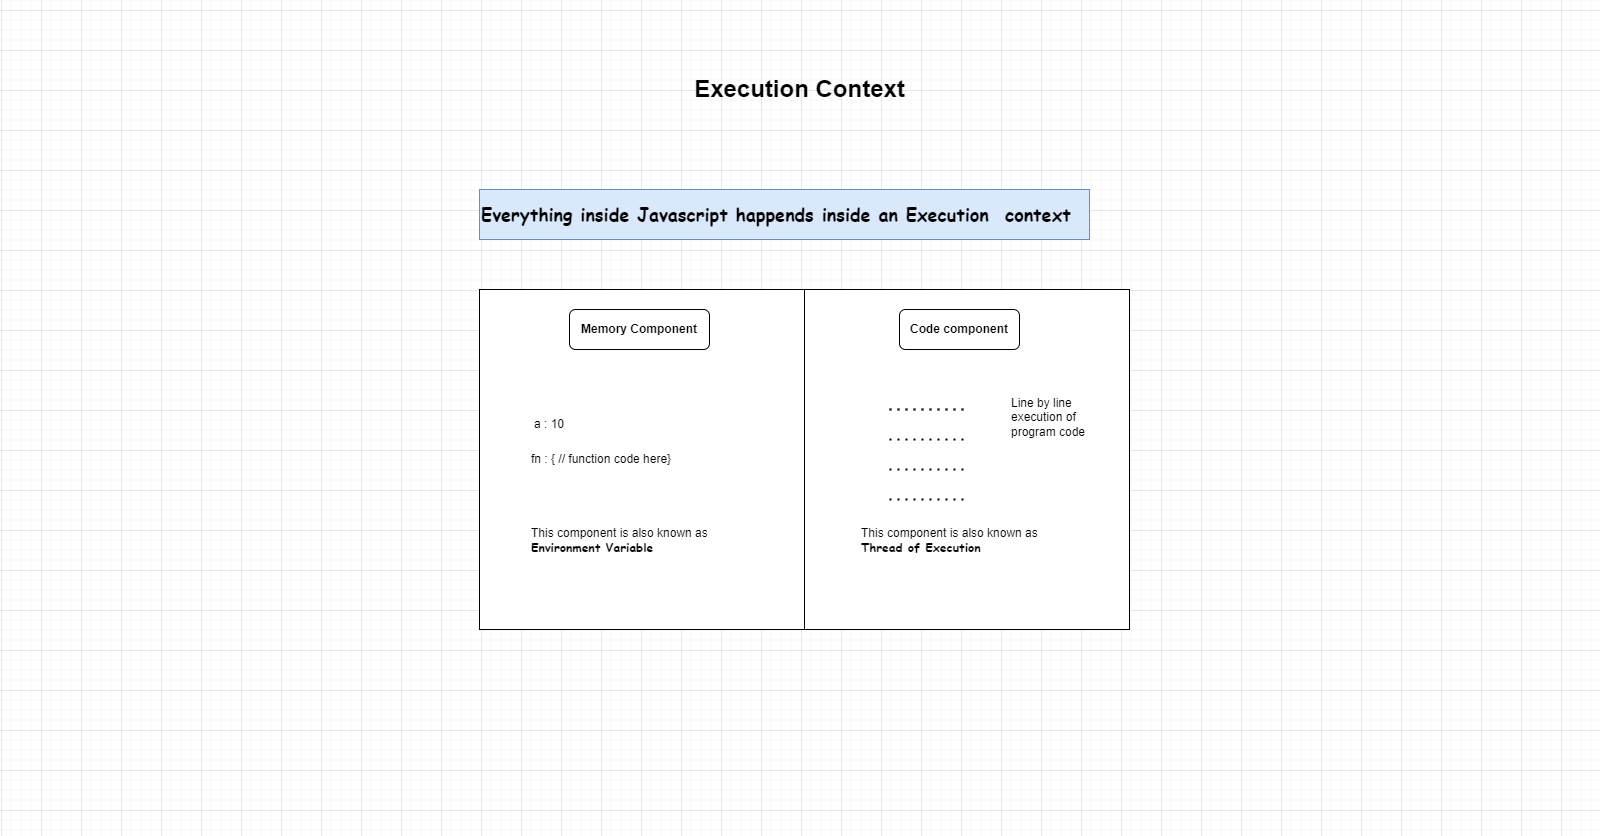

The diagram above was exported from draw.io. Its source (the exported page's mxGraphModel, read from the mxfile embedded in the PNG):
<mxGraphModel dx="1594" dy="932" grid="1" gridSize="10" guides="1" tooltips="1" connect="1" arrows="1" fold="1" page="1" pageScale="1" pageWidth="1600" pageHeight="836" math="0" shadow="0">
  <root>
    <mxCell id="0" />
    <mxCell id="1" parent="0" />
    <mxCell id="9MKOLkpT4tErNQDknu0z-15" value="Execution Context" style="text;strokeColor=none;fillColor=none;html=1;fontSize=24;fontStyle=1;verticalAlign=middle;align=center;" vertex="1" parent="1">
      <mxGeometry x="675" y="70" width="250" height="40" as="geometry" />
    </mxCell>
    <mxCell id="9MKOLkpT4tErNQDknu0z-1" value="" style="rounded=0;whiteSpace=wrap;html=1;container=0;movable=1;resizable=1;rotatable=1;deletable=1;editable=1;locked=0;connectable=1;" vertex="1" parent="1">
      <mxGeometry x="480" y="290" width="650" height="340" as="geometry" />
    </mxCell>
    <mxCell id="9MKOLkpT4tErNQDknu0z-2" value="" style="endArrow=none;html=1;rounded=0;entryX=0.5;entryY=1;entryDx=0;entryDy=0;exitX=0.5;exitY=0;exitDx=0;exitDy=0;movable=1;resizable=1;rotatable=1;deletable=1;editable=1;locked=0;connectable=1;" edge="1" parent="1" source="9MKOLkpT4tErNQDknu0z-1" target="9MKOLkpT4tErNQDknu0z-1">
      <mxGeometry width="50" height="50" relative="1" as="geometry">
        <mxPoint x="820" y="480" as="sourcePoint" />
        <mxPoint x="870" y="430" as="targetPoint" />
      </mxGeometry>
    </mxCell>
    <mxCell id="9MKOLkpT4tErNQDknu0z-3" value="&lt;b&gt;Memory Component&lt;/b&gt;" style="rounded=1;whiteSpace=wrap;html=1;container=0;movable=1;resizable=1;rotatable=1;deletable=1;editable=1;locked=0;connectable=1;" vertex="1" parent="1">
      <mxGeometry x="570" y="310" width="140" height="40" as="geometry" />
    </mxCell>
    <mxCell id="9MKOLkpT4tErNQDknu0z-4" value="&lt;b&gt;Code component&lt;/b&gt;" style="rounded=1;whiteSpace=wrap;html=1;container=0;movable=1;resizable=1;rotatable=1;deletable=1;editable=1;locked=0;connectable=1;" vertex="1" parent="1">
      <mxGeometry x="900" y="310" width="120" height="40" as="geometry" />
    </mxCell>
    <mxCell id="9MKOLkpT4tErNQDknu0z-5" value="a : 10" style="text;html=1;strokeColor=none;fillColor=none;align=center;verticalAlign=middle;whiteSpace=wrap;rounded=0;container=0;movable=1;resizable=1;rotatable=1;deletable=1;editable=1;locked=0;connectable=1;" vertex="1" parent="1">
      <mxGeometry x="520" y="410" width="60" height="30" as="geometry" />
    </mxCell>
    <mxCell id="9MKOLkpT4tErNQDknu0z-6" value="fn : { // function code here}" style="text;html=1;strokeColor=none;fillColor=none;align=left;verticalAlign=middle;whiteSpace=wrap;rounded=0;container=0;movable=1;resizable=1;rotatable=1;deletable=1;editable=1;locked=0;connectable=1;" vertex="1" parent="1">
      <mxGeometry x="530" y="445" width="190" height="30" as="geometry" />
    </mxCell>
    <mxCell id="9MKOLkpT4tErNQDknu0z-8" value="" style="endArrow=none;dashed=1;html=1;dashPattern=1 3;strokeWidth=2;rounded=0;entryX=0.754;entryY=0.353;entryDx=0;entryDy=0;entryPerimeter=0;movable=1;resizable=1;rotatable=1;deletable=1;editable=1;locked=0;connectable=1;" edge="1" parent="1" target="9MKOLkpT4tErNQDknu0z-1">
      <mxGeometry width="50" height="50" relative="1" as="geometry">
        <mxPoint x="890" y="410" as="sourcePoint" />
        <mxPoint x="940" y="360" as="targetPoint" />
      </mxGeometry>
    </mxCell>
    <mxCell id="9MKOLkpT4tErNQDknu0z-9" value="" style="endArrow=none;dashed=1;html=1;dashPattern=1 3;strokeWidth=2;rounded=0;entryX=0.754;entryY=0.353;entryDx=0;entryDy=0;entryPerimeter=0;movable=1;resizable=1;rotatable=1;deletable=1;editable=1;locked=0;connectable=1;" edge="1" parent="1">
      <mxGeometry width="50" height="50" relative="1" as="geometry">
        <mxPoint x="890" y="440" as="sourcePoint" />
        <mxPoint x="970" y="440" as="targetPoint" />
      </mxGeometry>
    </mxCell>
    <mxCell id="9MKOLkpT4tErNQDknu0z-10" value="" style="endArrow=none;dashed=1;html=1;dashPattern=1 3;strokeWidth=2;rounded=0;entryX=0.754;entryY=0.353;entryDx=0;entryDy=0;entryPerimeter=0;movable=1;resizable=1;rotatable=1;deletable=1;editable=1;locked=0;connectable=1;" edge="1" parent="1">
      <mxGeometry width="50" height="50" relative="1" as="geometry">
        <mxPoint x="890" y="470" as="sourcePoint" />
        <mxPoint x="970" y="470" as="targetPoint" />
      </mxGeometry>
    </mxCell>
    <mxCell id="9MKOLkpT4tErNQDknu0z-11" value="" style="endArrow=none;dashed=1;html=1;dashPattern=1 3;strokeWidth=2;rounded=0;entryX=0.754;entryY=0.353;entryDx=0;entryDy=0;entryPerimeter=0;movable=1;resizable=1;rotatable=1;deletable=1;editable=1;locked=0;connectable=1;" edge="1" parent="1">
      <mxGeometry width="50" height="50" relative="1" as="geometry">
        <mxPoint x="890" y="500" as="sourcePoint" />
        <mxPoint x="970" y="500" as="targetPoint" />
      </mxGeometry>
    </mxCell>
    <mxCell id="9MKOLkpT4tErNQDknu0z-12" value="Line by line execution of program code" style="text;html=1;strokeColor=none;fillColor=none;align=left;verticalAlign=top;whiteSpace=wrap;rounded=0;horizontal=1;container=0;movable=1;resizable=1;rotatable=1;deletable=1;editable=1;locked=0;connectable=1;" vertex="1" parent="1">
      <mxGeometry x="1010" y="390" width="100" height="70" as="geometry" />
    </mxCell>
    <mxCell id="9MKOLkpT4tErNQDknu0z-13" value="This component is also known as&lt;br&gt;&lt;font face=&quot;Comic Sans MS&quot;&gt;&lt;b&gt;Environment Variable&lt;/b&gt;&lt;/font&gt;" style="text;html=1;strokeColor=none;fillColor=none;align=left;verticalAlign=top;whiteSpace=wrap;rounded=0;container=0;movable=1;resizable=1;rotatable=1;deletable=1;editable=1;locked=0;connectable=1;" vertex="1" parent="1">
      <mxGeometry x="530" y="520" width="200" height="50" as="geometry" />
    </mxCell>
    <mxCell id="9MKOLkpT4tErNQDknu0z-14" value="This component is also known as&lt;br&gt;&lt;font face=&quot;Comic Sans MS&quot;&gt;&lt;b&gt;Thread of Execution&lt;/b&gt;&lt;/font&gt;" style="text;html=1;strokeColor=none;fillColor=none;align=left;verticalAlign=top;whiteSpace=wrap;rounded=0;container=0;movable=1;resizable=1;rotatable=1;deletable=1;editable=1;locked=0;connectable=1;" vertex="1" parent="1">
      <mxGeometry x="860" y="520" width="200" height="50" as="geometry" />
    </mxCell>
    <mxCell id="9MKOLkpT4tErNQDknu0z-17" value="&lt;font face=&quot;Comic Sans MS&quot;&gt;Everything inside Javascript happends inside an Execution&amp;nbsp; context&lt;/font&gt;" style="text;strokeColor=#6c8ebf;fillColor=#dae8fc;align=left;verticalAlign=middle;whiteSpace=wrap;rounded=0;shadow=0;strokeWidth=1;fontSize=18;perimeterSpacing=1;labelBackgroundColor=none;labelBorderColor=none;html=1;fontStyle=1;spacingTop=0;gradientColor=none;" vertex="1" parent="1">
      <mxGeometry x="480" y="190" width="610" height="50" as="geometry" />
    </mxCell>
  </root>
</mxGraphModel>